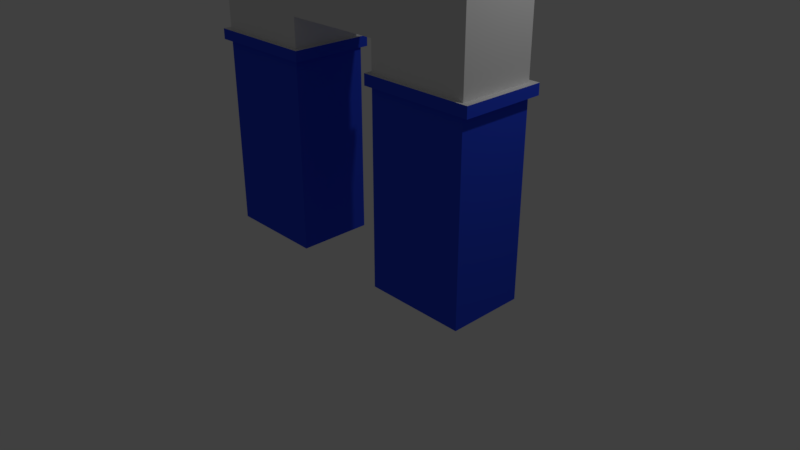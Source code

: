 # Source: Hospital_Doorway.blend  (saved by Blender 2.79.0; exported with 4.5.12 LTS)
import bpy
from mathutils import Matrix  # noqa: F401  (used for matrix-valued properties, if any)

bpy.ops.wm.read_factory_settings(use_empty=True)
scene = bpy.context.scene
scene.name = 'Scene'

# ---- collections
col_collection_1 = bpy.data.collections.new('Collection 1'); scene.collection.children.link(col_collection_1)

# ---- materials (node trees are filled in below, after node groups)
mat_hospital_wall_bottom = bpy.data.materials.new('Hospital Wall-Bottom')
mat_hospital_wall_bottom.alpha_threshold = 0.0
mat_hospital_wall_bottom.use_transparent_shadow = False
mat_hospital_wall_bottom.diffuse_color = (0.02871, 0.07333, 0.8, 1.0)
mat_hospital_wall_bottom.roughness = 0.5
mat_hospital_wall_bottom.line_color = (0.0, 0.0, 0.0, 1.0)
mat_hospital_wall_top = bpy.data.materials.new('Hospital Wall-Top')
mat_hospital_wall_top.alpha_threshold = 0.0
mat_hospital_wall_top.use_transparent_shadow = False
mat_hospital_wall_top.roughness = 0.5

# ---- material node trees

# ---- world
world_world = bpy.data.worlds.new('World'); scene.world = world_world
world_world.color = (0.05088, 0.05088, 0.05088)
world_world.use_sun_shadow = False
world_world.sun_shadow_jitter_overblur = 0.0
world_world.cycles.sampling_method = 'MANUAL'

# ---- cameras
cam_camera = bpy.data.cameras.new('Camera')
cam_camera.clip_end = 100.0
cam_camera.lens = 35.0
cam_camera.sensor_width = 32.0
cam_camera.sensor_height = 18.0
cam_camera.ortho_scale = 7.314
cam_camera.dof.focus_distance = 0.0
cam_camera.dof.aperture_fstop = 128.0

# ---- lights
light_lamp = bpy.data.lights.new('Lamp', 'POINT')
light_lamp.transmission_factor = 0.0
light_lamp.cutoff_distance = 30.0
light_lamp.energy = 100.0
light_lamp.shadow_buffer_clip_start = 1.001
light_lamp.shadow_soft_size = 0.1
light_lamp.shadow_maximum_resolution = 0.006
light_lamp.use_absolute_resolution = True

# ---- meshes
me_cube = bpy.data.meshes.new('Cube')
me_cube.from_pydata([(2.0, 0.5, -2.5), (2.0, -0.5, -2.5), (-2.0, -0.5, -2.5), (-2.0, 0.5, -2.5), (2.0, 0.5, 2.5), (2.0, -0.5, 2.5), (-2.0, -0.5, 2.5), (-2.0, 0.5, 2.5), (2.0, 0.5, 0.125), (2.0, -0.5, 0.125), (-2.0, -0.5, 0.125), (-2.0, 0.5, 0.125), (2.0, 0.5, 0.0), (2.0, -0.5, 0.0), (-2.0, -0.5, 0.0), (-2.0, 0.5, 0.0), (2.1, 0.55, -0.00625), (2.1, 0.55, 0.1313), (2.1, -0.55, -0.00625), (2.1, -0.55, 0.1313), (-2.1, -0.55, -0.00625), (-2.1, -0.55, 0.1313), (-2.1, 0.55, -0.00625), (-2.1, 0.55, 0.1313), (0.6667, 0.5, -2.5), (-0.6667, 0.5, -2.5), (0.6667, -0.5, -2.5), (-0.6667, -0.5, -2.5), (0.6667, 0.5, 2.5), (-0.6667, 0.5, 2.5), (0.6667, -0.5, 2.5), (-0.6667, -0.5, 2.5), (0.6667, 0.5, 0.125), (-0.6667, 0.5, 0.125), (0.6667, -0.5, 0.125), (-0.6667, -0.5, 0.125), (0.6667, -0.5, 0.0), (-0.6667, -0.5, 0.0), (0.6667, 0.5, 0.0), (-0.6667, 0.5, 0.0), (0.6, 0.55, 0.1313), (-0.6, 0.55, 0.1313), (0.6, -0.55, 0.1313), (-0.6, -0.55, 0.1313), (0.6, -0.55, -0.00625), (-0.6, -0.55, -0.00625), (0.6, 0.55, -0.00625), (-0.6, 0.55, -0.00625), (2.0, 0.5, 0.5125), (2.0, -0.5, 0.5125), (-2.0, -0.5, 0.5125), (-2.0, 0.5, 0.5125), (0.6667, 0.5, 0.5125), (-0.6667, 0.5, 0.5125), (0.6667, -0.5, 0.5125), (-0.6667, -0.5, 0.5125), (2.0, -2.98e-08, -2.5), (-2.0, 1.49e-07, -2.5), (2.0, -2.682e-07, 2.7), (-2.0, 8.941e-08, 2.7), (-2.0, 1.192e-07, 0.125), (2.0, -1.49e-07, 0.125), (2.0, -1.49e-07, 0.0), (-2.0, 1.192e-07, 0.0), (-2.1, 1.192e-07, 0.1313), (2.1, -1.192e-07, 0.1313), (2.1, -1.192e-07, -0.00625), (-2.1, 1.192e-07, -0.00625), (-0.6667, 2.98e-08, 0.0), (-0.6, 5.96e-08, 0.1313), (0.6667, -1.788e-07, 2.7), (-0.6667, -2.98e-08, 2.7), (0.6667, 2.98e-08, -2.5), (-0.6667, 8.941e-08, -2.5), (-2.0, 8.941e-08, 0.5125), (2.0, -2.086e-07, 0.5125), (0.6667, -1.192e-07, 0.5125), (-0.6, 5.96e-08, -0.00625), (0.6, -5.96e-08, -0.00625), (0.6667, -5.96e-08, 0.0), (0.6, -5.96e-08, 0.1313), (-0.6667, 2.98e-08, 0.125), (-0.6667, 0.0, 0.5125), (0.6667, -5.96e-08, 0.125)], [], [(73, 27, 2, 57), (71, 59, 6, 31), (75, 58, 5, 49), (55, 31, 6, 50), (74, 59, 7, 51), (39, 25, 3, 15), (53, 33, 11, 51), (32, 8, 17, 40), (39, 15, 22, 47), (35, 10, 21, 43), (56, 62, 13, 1), (27, 37, 14, 2), (57, 63, 15, 3), (62, 12, 16, 66), (67, 64, 23, 22), (45, 43, 21, 20), (66, 65, 19, 18), (41, 47, 22, 23), (36, 13, 18, 44), (61, 9, 19, 65), (60, 11, 23, 64), (63, 14, 20, 67), (14, 37, 45, 20), (17, 16, 46, 40), (78, 46, 38, 79), (18, 19, 42, 44), (1, 13, 36, 26), (9, 34, 42, 19), (80, 40, 46, 78), (12, 38, 46, 16), (11, 33, 41, 23), (48, 8, 32, 52), (12, 0, 24, 38), (49, 5, 30, 54), (54, 30, 31, 55), (58, 70, 30, 5), (70, 71, 31, 30), (56, 1, 26, 72), (9, 49, 54, 34), (28, 52, 53, 29), (4, 48, 52, 28), (29, 53, 51, 7), (60, 74, 51, 11), (35, 55, 50, 10), (61, 75, 49, 9), (82, 53, 52, 76), (68, 39, 47, 77), (83, 32, 40, 80), (81, 33, 53, 82), (76, 52, 32, 83), (69, 41, 33, 81), (79, 38, 24, 72), (73, 25, 39, 68), (77, 47, 41, 69), (45, 77, 69, 43), (27, 73, 68, 37), (36, 79, 72, 26), (43, 69, 81, 35), (54, 76, 83, 34), (35, 81, 82, 55), (34, 83, 80, 42), (37, 68, 77, 45), (55, 82, 76, 54), (8, 48, 75, 61), (10, 50, 74, 60), (0, 56, 72, 24), (28, 29, 71, 70), (4, 28, 70, 58), (42, 80, 78, 44), (44, 78, 79, 36), (15, 63, 67, 22), (10, 60, 64, 21), (8, 61, 65, 17), (16, 17, 65, 66), (20, 21, 64, 67), (13, 62, 66, 18), (2, 14, 63, 57), (0, 12, 62, 56), (50, 6, 59, 74), (48, 4, 58, 75), (29, 7, 59, 71), (25, 73, 57, 3)])
me_cube.polygons.foreach_set('material_index', [0, 1, 1, 1, 1, 0, 1, 1, 0, 1, 0, 0, 0, 0, 0, 0, 0, 0, 0, 1, 1, 0, 0, 0, 0, 0, 0, 1, 0, 0, 1, 1, 0, 1, 1, 1, 1, 0, 1, 1, 1, 1, 1, 1, 1, 1, 0, 1, 1, 1, 1, 0, 0, 0, 0, 0, 0, 1, 1, 1, 1, 0, 1, 1, 1, 0, 1, 1, 0, 0, 0, 1, 1, 0, 0, 0, 0, 0, 1, 1, 1, 0])
me_cube.materials.append(mat_hospital_wall_bottom)
me_cube.materials.append(mat_hospital_wall_top)
me_cube.use_remesh_preserve_volume = False
me_cube.use_remesh_preserve_attributes = False
me_cube.use_mirror_vertex_groups = False
me_cube.update()

# ---- objects
ob_hospital_wall = bpy.data.objects.new('Hospital Wall', me_cube)
ob_lamp = bpy.data.objects.new('Lamp', light_lamp)
ob_camera = bpy.data.objects.new('Camera', cam_camera)

# ---- transforms, parenting, visibility, modifiers, constraints
ob_hospital_wall.location = (0.0, 0.0, 2.5)
ob_hospital_wall.lock_rotations_4d = False
ob_hospital_wall.empty_display_type = 'ARROWS'
ob_hospital_wall.lineart.crease_threshold = 0.0
ob_lamp.location = (4.076, 1.005, 5.904)
ob_lamp.rotation_euler = (0.6503, 0.05522, 1.866)
ob_lamp.lock_rotations_4d = False
ob_lamp.empty_display_type = 'ARROWS'
ob_lamp.color = (0.0, 0.0, 0.0, 0.0)
ob_lamp.lineart.crease_threshold = 0.0
ob_camera.location = (7.481, -6.508, 5.344)
ob_camera.rotation_euler = (1.109, 0.0, 0.8149)
ob_camera.lock_rotations_4d = False
ob_camera.empty_display_type = 'ARROWS'
ob_camera.color = (0.0, 0.0, 0.0, 0.0)
ob_camera.display_type = 'WIRE'
ob_camera.lineart.crease_threshold = 0.0

# ---- collection membership
col_collection_1.objects.link(ob_hospital_wall)
col_collection_1.objects.link(ob_lamp)
col_collection_1.objects.link(ob_camera)

# ---- scene / render settings (as saved in the file)
scene.camera = ob_camera
scene.frame_start = 1; scene.frame_end = 250; scene.frame_set(1)
scene.render.engine = 'BLENDER_EEVEE_NEXT'
scene.render.resolution_percentage = 50
scene.render.dither_intensity = 0.0
scene.cycles.use_denoising = False
scene.cycles.samples = 128
scene.cycles.sampling_pattern = 'TABULATED_SOBOL'
scene.cycles.use_adaptive_sampling = False
scene.cycles.use_light_tree = False
scene.cycles.blur_glossy = 0.0
scene.cycles.sample_clamp_indirect = 0.0
scene.view_settings.view_transform = 'Standard'
bpy.context.view_layer.update()
